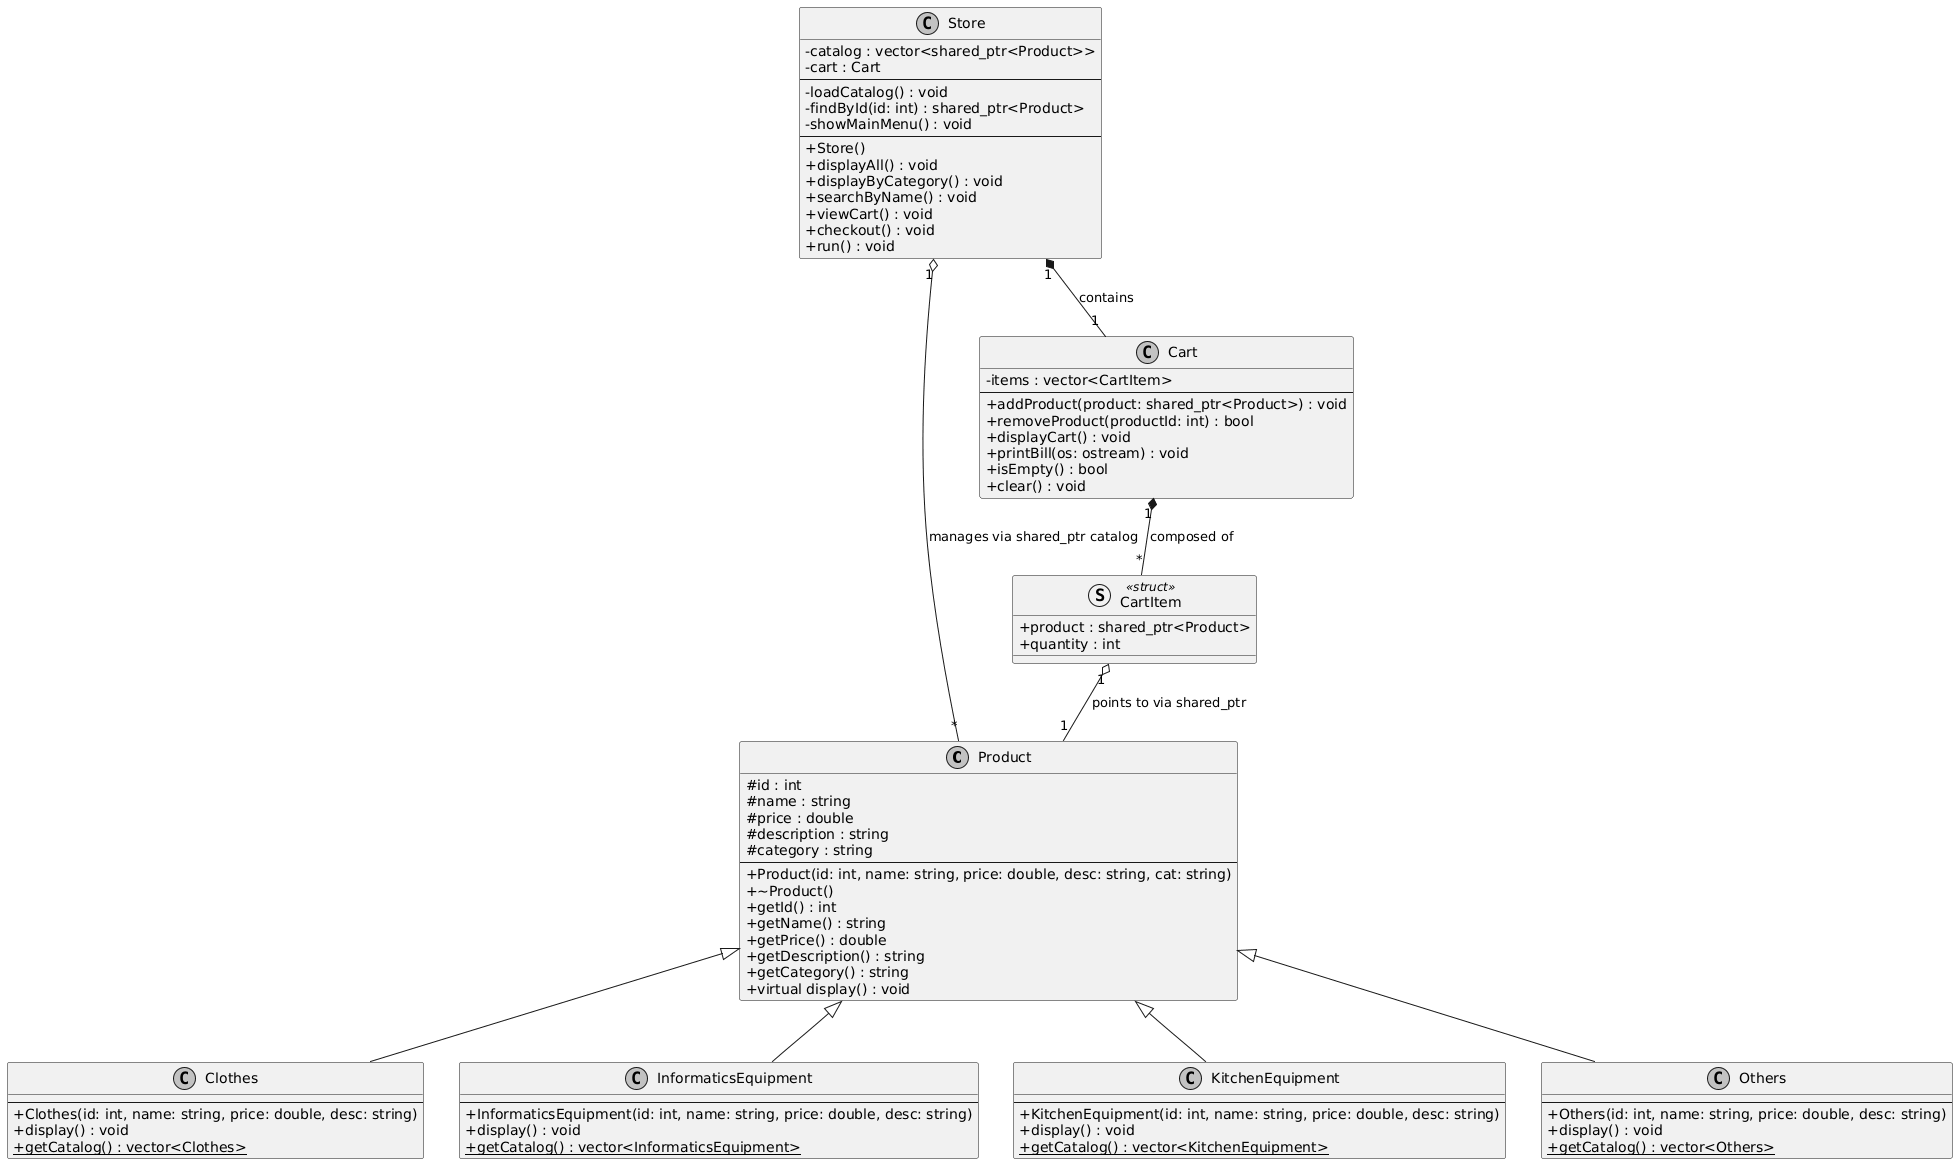

The diagram above was rendered by PlantUML. Its source (embedded in the PNG):
@startuml
skinparam classAttributeIconSize 0
skinparam monochrome true
skinparam shadowing false

class Product {
    # id : int
    # name : string
    # price : double
    # description : string
    # category : string
    --
    + Product(id: int, name: string, price: double, desc: string, cat: string)
    + ~Product()
    + getId() : int
    + getName() : string
    + getPrice() : double
    + getDescription() : string
    + getCategory() : string
    + virtual display() : void
}

class Clothes {
    --
    + Clothes(id: int, name: string, price: double, desc: string)
    + display() : void
    + {static} getCatalog() : vector<Clothes>
}

class InformaticsEquipment {
    --
    + InformaticsEquipment(id: int, name: string, price: double, desc: string)
    + display() : void
    + {static} getCatalog() : vector<InformaticsEquipment>
}

class KitchenEquipment {
    --
    + KitchenEquipment(id: int, name: string, price: double, desc: string)
    + display() : void
    + {static} getCatalog() : vector<KitchenEquipment>
}

class Others {
    --
    + Others(id: int, name: string, price: double, desc: string)
    + display() : void
    + {static} getCatalog() : vector<Others>
}

struct CartItem <<struct>> {
    + product : shared_ptr<Product>
    + quantity : int
}

class Cart {
    - items : vector<CartItem>
    --
    + addProduct(product: shared_ptr<Product>) : void
    + removeProduct(productId: int) : bool
    + displayCart() : void
    + printBill(os: ostream) : void
    + isEmpty() : bool
    + clear() : void
}

class Store {
    - catalog : vector<shared_ptr<Product>>
    - cart : Cart
    --
    - loadCatalog() : void
    - findById(id: int) : shared_ptr<Product>
    - showMainMenu() : void
    --
    + Store()
    + displayAll() : void
    + displayByCategory() : void
    + searchByName() : void
    + viewCart() : void
    + checkout() : void
    + run() : void
}

' Relationships
Product <|-- Clothes
Product <|-- InformaticsEquipment
Product <|-- KitchenEquipment
Product <|-- Others

CartItem "1" o-- "1" Product : points to via shared_ptr
Cart "1" *-- "*" CartItem : composed of
Store "1" *-- "1" Cart : contains
Store "1" o-- "*" Product : manages via shared_ptr catalog
@enduml